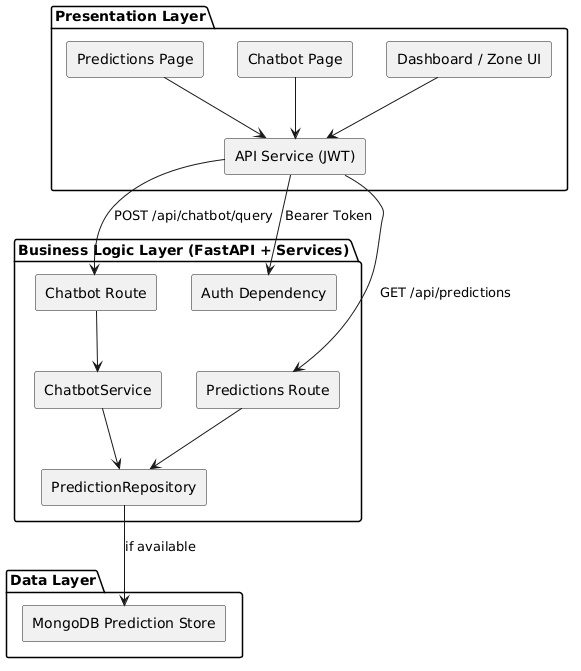

The diagram above was rendered by PlantUML. Its source (embedded in the PNG):
@startuml
skinparam componentStyle rectangle

package "Presentation Layer" {
  [Predictions Page]
  [Chatbot Page]
  [Dashboard / Zone UI]
  [API Service (JWT)]
}

package "Business Logic Layer (FastAPI + Services)" {
  [Predictions Route]
  [Chatbot Route]
  [PredictionRepository]
  [ChatbotService]
  [Auth Dependency]
}

package "Data Layer" {
  [MongoDB Prediction Store]
}

[Predictions Page] --> [API Service (JWT)]
[Chatbot Page] --> [API Service (JWT)]
[Dashboard / Zone UI] --> [API Service (JWT)]

[API Service (JWT)] --> [Auth Dependency] : Bearer Token
[API Service (JWT)] --> [Predictions Route] : GET /api/predictions
[API Service (JWT)] --> [Chatbot Route] : POST /api/chatbot/query

[Predictions Route] --> [PredictionRepository]
[Chatbot Route] --> [ChatbotService]
[ChatbotService] --> [PredictionRepository]

[PredictionRepository] --> [MongoDB Prediction Store] : if available
@enduml